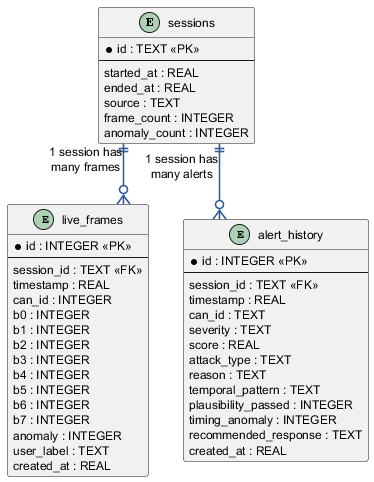

The diagram above was rendered by PlantUML. Its source (embedded in the PNG):
@startuml
skinparam backgroundColor white
skinparam defaultFontName Helvetica
skinparam defaultFontSize 12
skinparam shadowing false
skinparam linetype ortho
skinparam ArrowThickness 1.6
skinparam ArrowColor #2C5AA0
skinparam entity {
  BackgroundColor #EAF2FF
  BorderColor #2C5AA0
  FontStyle plain
}

entity "sessions" as sessions {
  * id : TEXT <<PK>>
  --
  started_at : REAL
  ended_at : REAL
  source : TEXT
  frame_count : INTEGER
  anomaly_count : INTEGER
}

entity "live_frames" as frames {
  * id : INTEGER <<PK>>
  --
  session_id : TEXT <<FK>>
  timestamp : REAL
  can_id : INTEGER
  b0 : INTEGER
  b1 : INTEGER
  b2 : INTEGER
  b3 : INTEGER
  b4 : INTEGER
  b5 : INTEGER
  b6 : INTEGER
  b7 : INTEGER
  anomaly : INTEGER
  user_label : TEXT
  created_at : REAL
}

entity "alert_history" as alerts {
  * id : INTEGER <<PK>>
  --
  session_id : TEXT <<FK>>
  timestamp : REAL
  can_id : TEXT
  severity : TEXT
  score : REAL
  attack_type : TEXT
  reason : TEXT
  temporal_pattern : TEXT
  plausibility_passed : INTEGER
  timing_anomaly : INTEGER
  recommended_response : TEXT
  created_at : REAL
}

sessions ||--o{ frames : "1 session has\nmany frames"
sessions ||--o{ alerts : "1 session has\nmany alerts"
@enduml